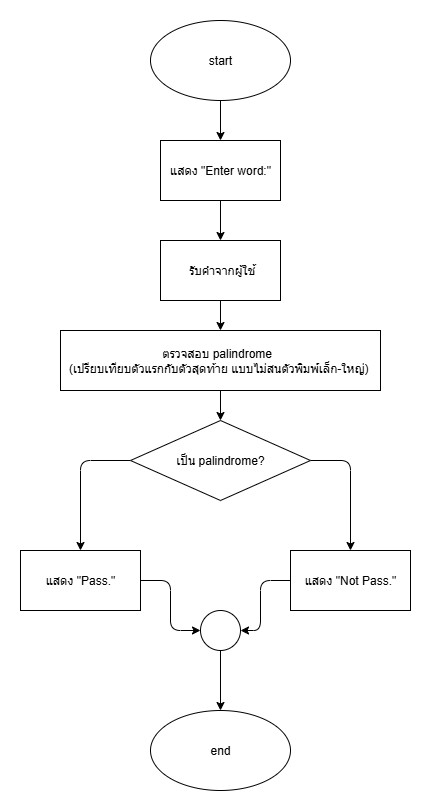

The diagram above was exported from draw.io. Its source (the exported page's mxGraphModel, read from the mxfile embedded in the PNG):
<mxGraphModel dx="3203" dy="1318" grid="1" gridSize="10" guides="1" tooltips="1" connect="1" arrows="1" fold="1" page="1" pageScale="1" pageWidth="827" pageHeight="1169" math="0" shadow="0">
  <root>
    <mxCell id="0" />
    <mxCell id="1" parent="0" />
    <mxCell id="BEFrata93BYCkIptmh6T-41" value="" style="edgeStyle=none;html=1;" edge="1" parent="1" source="BEFrata93BYCkIptmh6T-42" target="BEFrata93BYCkIptmh6T-44">
      <mxGeometry relative="1" as="geometry" />
    </mxCell>
    <mxCell id="BEFrata93BYCkIptmh6T-42" value="start" style="ellipse;whiteSpace=wrap;html=1;" vertex="1" parent="1">
      <mxGeometry x="349" y="150" width="140" height="80" as="geometry" />
    </mxCell>
    <mxCell id="BEFrata93BYCkIptmh6T-43" value="" style="edgeStyle=none;html=1;" edge="1" parent="1" source="BEFrata93BYCkIptmh6T-44" target="BEFrata93BYCkIptmh6T-46">
      <mxGeometry relative="1" as="geometry" />
    </mxCell>
    <mxCell id="BEFrata93BYCkIptmh6T-44" value="แสดง &quot;Enter word:&quot;" style="rounded=0;whiteSpace=wrap;html=1;" vertex="1" parent="1">
      <mxGeometry x="359" y="270" width="120" height="60" as="geometry" />
    </mxCell>
    <mxCell id="BEFrata93BYCkIptmh6T-45" value="" style="edgeStyle=none;html=1;" edge="1" parent="1" source="BEFrata93BYCkIptmh6T-46" target="BEFrata93BYCkIptmh6T-48">
      <mxGeometry relative="1" as="geometry" />
    </mxCell>
    <mxCell id="BEFrata93BYCkIptmh6T-46" value="&amp;nbsp;รับคำจากผู้ใช้" style="rounded=0;whiteSpace=wrap;html=1;" vertex="1" parent="1">
      <mxGeometry x="359" y="370" width="120" height="60" as="geometry" />
    </mxCell>
    <mxCell id="BEFrata93BYCkIptmh6T-47" value="" style="edgeStyle=none;html=1;" edge="1" parent="1" source="BEFrata93BYCkIptmh6T-48" target="BEFrata93BYCkIptmh6T-51">
      <mxGeometry relative="1" as="geometry" />
    </mxCell>
    <mxCell id="BEFrata93BYCkIptmh6T-48" value="&lt;div&gt;&lt;font color=&quot;#000000&quot;&gt;ตรวจสอบ palindrome&amp;nbsp;&amp;nbsp;&lt;/font&gt;&lt;/div&gt;&lt;div&gt;&lt;font color=&quot;#000000&quot;&gt;(เปรียบเทียบตัวแรกกับตัวสุดท้าย&amp;nbsp;&lt;/font&gt;&lt;span style=&quot;background-color: transparent;&quot;&gt;แบบไม่สนตัวพิมพ์เล็ก-ใหญ่)&amp;nbsp;&lt;/span&gt;&lt;/div&gt;" style="rounded=0;whiteSpace=wrap;html=1;" vertex="1" parent="1">
      <mxGeometry x="259" y="460" width="320" height="60" as="geometry" />
    </mxCell>
    <mxCell id="BEFrata93BYCkIptmh6T-49" style="edgeStyle=none;html=1;entryX=0.5;entryY=0;entryDx=0;entryDy=0;" edge="1" parent="1" source="BEFrata93BYCkIptmh6T-51" target="BEFrata93BYCkIptmh6T-53">
      <mxGeometry relative="1" as="geometry">
        <Array as="points">
          <mxPoint x="279" y="590" />
        </Array>
      </mxGeometry>
    </mxCell>
    <mxCell id="BEFrata93BYCkIptmh6T-50" style="edgeStyle=none;html=1;entryX=0.5;entryY=0;entryDx=0;entryDy=0;" edge="1" parent="1" source="BEFrata93BYCkIptmh6T-51" target="BEFrata93BYCkIptmh6T-55">
      <mxGeometry relative="1" as="geometry">
        <Array as="points">
          <mxPoint x="549" y="590" />
        </Array>
      </mxGeometry>
    </mxCell>
    <mxCell id="BEFrata93BYCkIptmh6T-51" value="เป็น palindrome?" style="rhombus;whiteSpace=wrap;html=1;" vertex="1" parent="1">
      <mxGeometry x="329" y="550" width="180" height="80" as="geometry" />
    </mxCell>
    <mxCell id="BEFrata93BYCkIptmh6T-52" style="edgeStyle=none;html=1;entryX=0;entryY=0.5;entryDx=0;entryDy=0;" edge="1" parent="1" source="BEFrata93BYCkIptmh6T-53" target="BEFrata93BYCkIptmh6T-58">
      <mxGeometry relative="1" as="geometry">
        <Array as="points">
          <mxPoint x="369" y="710" />
          <mxPoint x="369" y="760" />
        </Array>
      </mxGeometry>
    </mxCell>
    <mxCell id="BEFrata93BYCkIptmh6T-53" value="แสดง &quot;Pass.&quot;" style="rounded=0;whiteSpace=wrap;html=1;" vertex="1" parent="1">
      <mxGeometry x="219" y="680" width="120" height="60" as="geometry" />
    </mxCell>
    <mxCell id="BEFrata93BYCkIptmh6T-54" style="edgeStyle=none;html=1;entryX=1;entryY=0.5;entryDx=0;entryDy=0;" edge="1" parent="1" source="BEFrata93BYCkIptmh6T-55" target="BEFrata93BYCkIptmh6T-58">
      <mxGeometry relative="1" as="geometry">
        <Array as="points">
          <mxPoint x="459" y="710" />
          <mxPoint x="459" y="760" />
        </Array>
      </mxGeometry>
    </mxCell>
    <mxCell id="BEFrata93BYCkIptmh6T-55" value="แสดง &quot;Not Pass.&quot;" style="rounded=0;whiteSpace=wrap;html=1;" vertex="1" parent="1">
      <mxGeometry x="489" y="680" width="120" height="60" as="geometry" />
    </mxCell>
    <mxCell id="BEFrata93BYCkIptmh6T-56" value="end" style="ellipse;whiteSpace=wrap;html=1;" vertex="1" parent="1">
      <mxGeometry x="349" y="840" width="140" height="80" as="geometry" />
    </mxCell>
    <mxCell id="BEFrata93BYCkIptmh6T-57" value="" style="edgeStyle=none;html=1;" edge="1" parent="1" source="BEFrata93BYCkIptmh6T-58" target="BEFrata93BYCkIptmh6T-56">
      <mxGeometry relative="1" as="geometry" />
    </mxCell>
    <mxCell id="BEFrata93BYCkIptmh6T-58" value="" style="ellipse;whiteSpace=wrap;html=1;aspect=fixed;" vertex="1" parent="1">
      <mxGeometry x="399" y="740" width="40" height="40" as="geometry" />
    </mxCell>
  </root>
</mxGraphModel>